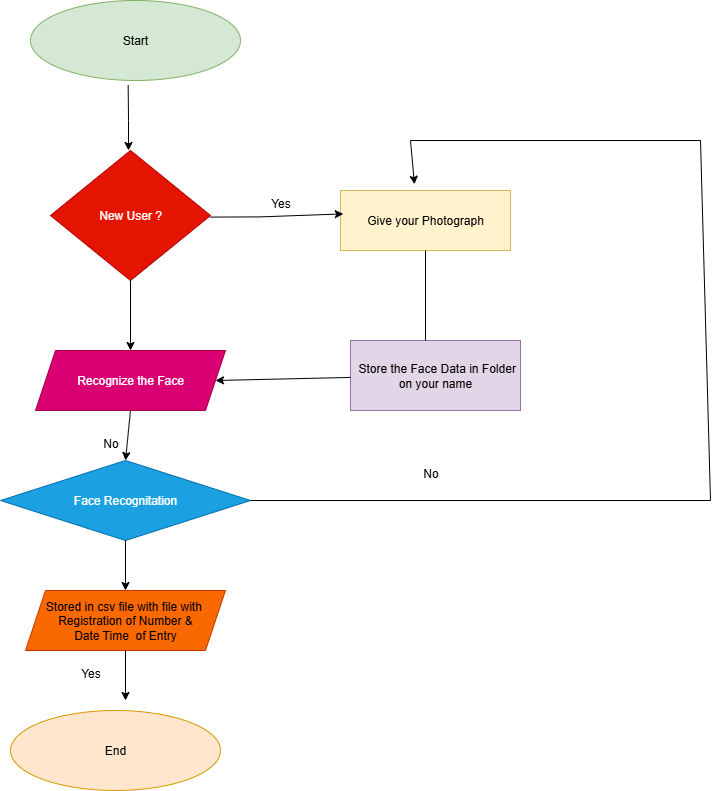

The diagram above was exported from draw.io. Its source (the exported page's mxGraphModel, read from the mxfile embedded in the PNG):
<mxGraphModel dx="992" dy="535" grid="1" gridSize="10" guides="1" tooltips="1" connect="1" arrows="1" fold="1" page="1" pageScale="1" pageWidth="827" pageHeight="1169" math="0" shadow="0">
  <root>
    <mxCell id="0" />
    <mxCell id="1" parent="0" />
    <mxCell id="4LwfGun_rYT_rCAikqj2-3" value="Start" style="ellipse;whiteSpace=wrap;html=1;fillColor=#d5e8d4;strokeColor=#82b366;" vertex="1" parent="1">
      <mxGeometry x="90" y="10" width="210" height="80" as="geometry" />
    </mxCell>
    <mxCell id="4LwfGun_rYT_rCAikqj2-4" value="" style="endArrow=classic;html=1;rounded=0;exitX=0.465;exitY=1.058;exitDx=0;exitDy=0;exitPerimeter=0;" edge="1" parent="1" source="4LwfGun_rYT_rCAikqj2-3">
      <mxGeometry width="50" height="50" relative="1" as="geometry">
        <mxPoint x="390" y="320" as="sourcePoint" />
        <mxPoint x="188" y="160" as="targetPoint" />
        <Array as="points">
          <mxPoint x="188" y="130" />
        </Array>
      </mxGeometry>
    </mxCell>
    <mxCell id="4LwfGun_rYT_rCAikqj2-5" value="Recognize the Face" style="shape=parallelogram;perimeter=parallelogramPerimeter;whiteSpace=wrap;html=1;fixedSize=1;fillColor=#d80073;fontColor=#ffffff;strokeColor=#A50040;" vertex="1" parent="1">
      <mxGeometry x="95" y="360" width="190" height="60" as="geometry" />
    </mxCell>
    <mxCell id="4LwfGun_rYT_rCAikqj2-6" value="New User ?" style="rhombus;whiteSpace=wrap;html=1;fillColor=#e51400;fontColor=#ffffff;strokeColor=#B20000;" vertex="1" parent="1">
      <mxGeometry x="110" y="160" width="160" height="130" as="geometry" />
    </mxCell>
    <mxCell id="4LwfGun_rYT_rCAikqj2-9" value="" style="edgeStyle=none;orthogonalLoop=1;jettySize=auto;html=1;rounded=0;entryX=0.5;entryY=0;entryDx=0;entryDy=0;exitX=0.5;exitY=1;exitDx=0;exitDy=0;" edge="1" parent="1" source="4LwfGun_rYT_rCAikqj2-6" target="4LwfGun_rYT_rCAikqj2-5">
      <mxGeometry width="100" relative="1" as="geometry">
        <mxPoint x="140" y="300" as="sourcePoint" />
        <mxPoint x="240" y="300" as="targetPoint" />
        <Array as="points" />
      </mxGeometry>
    </mxCell>
    <mxCell id="4LwfGun_rYT_rCAikqj2-10" value="Stored in csv file with file with&amp;nbsp;&lt;div&gt;Registration of Number &amp;amp;&lt;/div&gt;&lt;div&gt;Date Time&amp;nbsp; of Entry&lt;/div&gt;" style="shape=parallelogram;perimeter=parallelogramPerimeter;whiteSpace=wrap;html=1;fixedSize=1;fillColor=#fa6800;fontColor=#000000;strokeColor=#C73500;" vertex="1" parent="1">
      <mxGeometry x="85" y="600" width="200" height="60" as="geometry" />
    </mxCell>
    <mxCell id="4LwfGun_rYT_rCAikqj2-11" value="Face Recognitation" style="rhombus;whiteSpace=wrap;html=1;fillColor=#1ba1e2;fontColor=#ffffff;strokeColor=#006EAF;" vertex="1" parent="1">
      <mxGeometry x="60" y="470" width="250" height="80" as="geometry" />
    </mxCell>
    <mxCell id="4LwfGun_rYT_rCAikqj2-14" value="&amp;nbsp;Store the Face Data in Folder on your name" style="rounded=0;whiteSpace=wrap;html=1;fillColor=#e1d5e7;strokeColor=#9673a6;" vertex="1" parent="1">
      <mxGeometry x="410" y="350" width="170" height="70" as="geometry" />
    </mxCell>
    <mxCell id="4LwfGun_rYT_rCAikqj2-15" value="Give your Photograph" style="rounded=0;whiteSpace=wrap;html=1;fillColor=#fff2cc;strokeColor=#d6b656;" vertex="1" parent="1">
      <mxGeometry x="400" y="200" width="170" height="60" as="geometry" />
    </mxCell>
    <mxCell id="4LwfGun_rYT_rCAikqj2-16" value="" style="endArrow=classic;html=1;rounded=0;entryX=-0.04;entryY=0.617;entryDx=0;entryDy=0;entryPerimeter=0;exitX=0.94;exitY=0.617;exitDx=0;exitDy=0;exitPerimeter=0;" edge="1" parent="1">
      <mxGeometry width="50" height="50" relative="1" as="geometry">
        <mxPoint x="270.0000000000001" y="226.59000000000003" as="sourcePoint" />
        <mxPoint x="402.80000000000007" y="223.39999999999998" as="targetPoint" />
        <Array as="points">
          <mxPoint x="319.6" y="226.38" />
        </Array>
      </mxGeometry>
    </mxCell>
    <mxCell id="4LwfGun_rYT_rCAikqj2-38" value="" style="edgeStyle=none;orthogonalLoop=1;jettySize=auto;html=1;rounded=0;entryX=0.435;entryY=-0.104;entryDx=0;entryDy=0;entryPerimeter=0;" edge="1" parent="1" target="4LwfGun_rYT_rCAikqj2-15">
      <mxGeometry width="100" relative="1" as="geometry">
        <mxPoint x="310" y="510" as="sourcePoint" />
        <mxPoint x="490" y="190" as="targetPoint" />
        <Array as="points">
          <mxPoint x="770" y="510" />
          <mxPoint x="760" y="150" />
          <mxPoint x="470" y="150" />
        </Array>
      </mxGeometry>
    </mxCell>
    <mxCell id="4LwfGun_rYT_rCAikqj2-41" value="" style="edgeStyle=none;orthogonalLoop=1;jettySize=auto;html=1;rounded=0;entryX=1;entryY=0.5;entryDx=0;entryDy=0;" edge="1" parent="1" source="4LwfGun_rYT_rCAikqj2-14" target="4LwfGun_rYT_rCAikqj2-5">
      <mxGeometry width="100" relative="1" as="geometry">
        <mxPoint x="300" y="390" as="sourcePoint" />
        <mxPoint x="400" y="390" as="targetPoint" />
        <Array as="points" />
      </mxGeometry>
    </mxCell>
    <mxCell id="4LwfGun_rYT_rCAikqj2-43" value="" style="endArrow=none;html=1;rounded=0;exitX=0.5;exitY=1;exitDx=0;exitDy=0;" edge="1" parent="1" source="4LwfGun_rYT_rCAikqj2-15">
      <mxGeometry width="50" height="50" relative="1" as="geometry">
        <mxPoint x="190" y="390" as="sourcePoint" />
        <mxPoint x="485" y="340" as="targetPoint" />
        <Array as="points">
          <mxPoint x="485" y="350" />
        </Array>
      </mxGeometry>
    </mxCell>
    <mxCell id="4LwfGun_rYT_rCAikqj2-48" value="" style="edgeStyle=none;orthogonalLoop=1;jettySize=auto;html=1;rounded=0;entryX=0.5;entryY=0;entryDx=0;entryDy=0;exitX=0.5;exitY=1;exitDx=0;exitDy=0;" edge="1" parent="1" source="4LwfGun_rYT_rCAikqj2-5" target="4LwfGun_rYT_rCAikqj2-11">
      <mxGeometry width="100" relative="1" as="geometry">
        <mxPoint x="140" y="440" as="sourcePoint" />
        <mxPoint x="240" y="440" as="targetPoint" />
        <Array as="points" />
      </mxGeometry>
    </mxCell>
    <mxCell id="4LwfGun_rYT_rCAikqj2-52" value="" style="edgeStyle=none;orthogonalLoop=1;jettySize=auto;html=1;rounded=0;exitX=0.5;exitY=1;exitDx=0;exitDy=0;entryX=0.5;entryY=0;entryDx=0;entryDy=0;" edge="1" parent="1" source="4LwfGun_rYT_rCAikqj2-11" target="4LwfGun_rYT_rCAikqj2-10">
      <mxGeometry width="100" relative="1" as="geometry">
        <mxPoint x="420" y="630" as="sourcePoint" />
        <mxPoint x="185" y="590" as="targetPoint" />
        <Array as="points" />
      </mxGeometry>
    </mxCell>
    <mxCell id="4LwfGun_rYT_rCAikqj2-53" value="" style="edgeStyle=none;orthogonalLoop=1;jettySize=auto;html=1;rounded=0;exitX=0.5;exitY=1;exitDx=0;exitDy=0;" edge="1" parent="1" source="4LwfGun_rYT_rCAikqj2-10">
      <mxGeometry width="100" relative="1" as="geometry">
        <mxPoint x="150" y="680" as="sourcePoint" />
        <mxPoint x="185" y="710" as="targetPoint" />
        <Array as="points" />
      </mxGeometry>
    </mxCell>
    <mxCell id="4LwfGun_rYT_rCAikqj2-54" value="End" style="ellipse;whiteSpace=wrap;html=1;fillColor=#ffe6cc;strokeColor=#d79b00;" vertex="1" parent="1">
      <mxGeometry x="70" y="720" width="210" height="80" as="geometry" />
    </mxCell>
    <mxCell id="4LwfGun_rYT_rCAikqj2-56" value="No" style="text;html=1;align=center;verticalAlign=middle;resizable=0;points=[];autosize=1;strokeColor=none;fillColor=none;" vertex="1" parent="1">
      <mxGeometry x="470" y="468" width="40" height="30" as="geometry" />
    </mxCell>
    <mxCell id="4LwfGun_rYT_rCAikqj2-57" value="Yes" style="text;html=1;align=center;verticalAlign=middle;resizable=0;points=[];autosize=1;strokeColor=none;fillColor=none;" vertex="1" parent="1">
      <mxGeometry x="320" y="198" width="40" height="30" as="geometry" />
    </mxCell>
    <mxCell id="4LwfGun_rYT_rCAikqj2-58" value="No" style="text;html=1;align=center;verticalAlign=middle;resizable=0;points=[];autosize=1;strokeColor=none;fillColor=none;" vertex="1" parent="1">
      <mxGeometry x="150" y="438" width="40" height="30" as="geometry" />
    </mxCell>
    <mxCell id="4LwfGun_rYT_rCAikqj2-59" value="Yes" style="text;html=1;align=center;verticalAlign=middle;resizable=0;points=[];autosize=1;strokeColor=none;fillColor=none;" vertex="1" parent="1">
      <mxGeometry x="130" y="668" width="40" height="30" as="geometry" />
    </mxCell>
  </root>
</mxGraphModel>